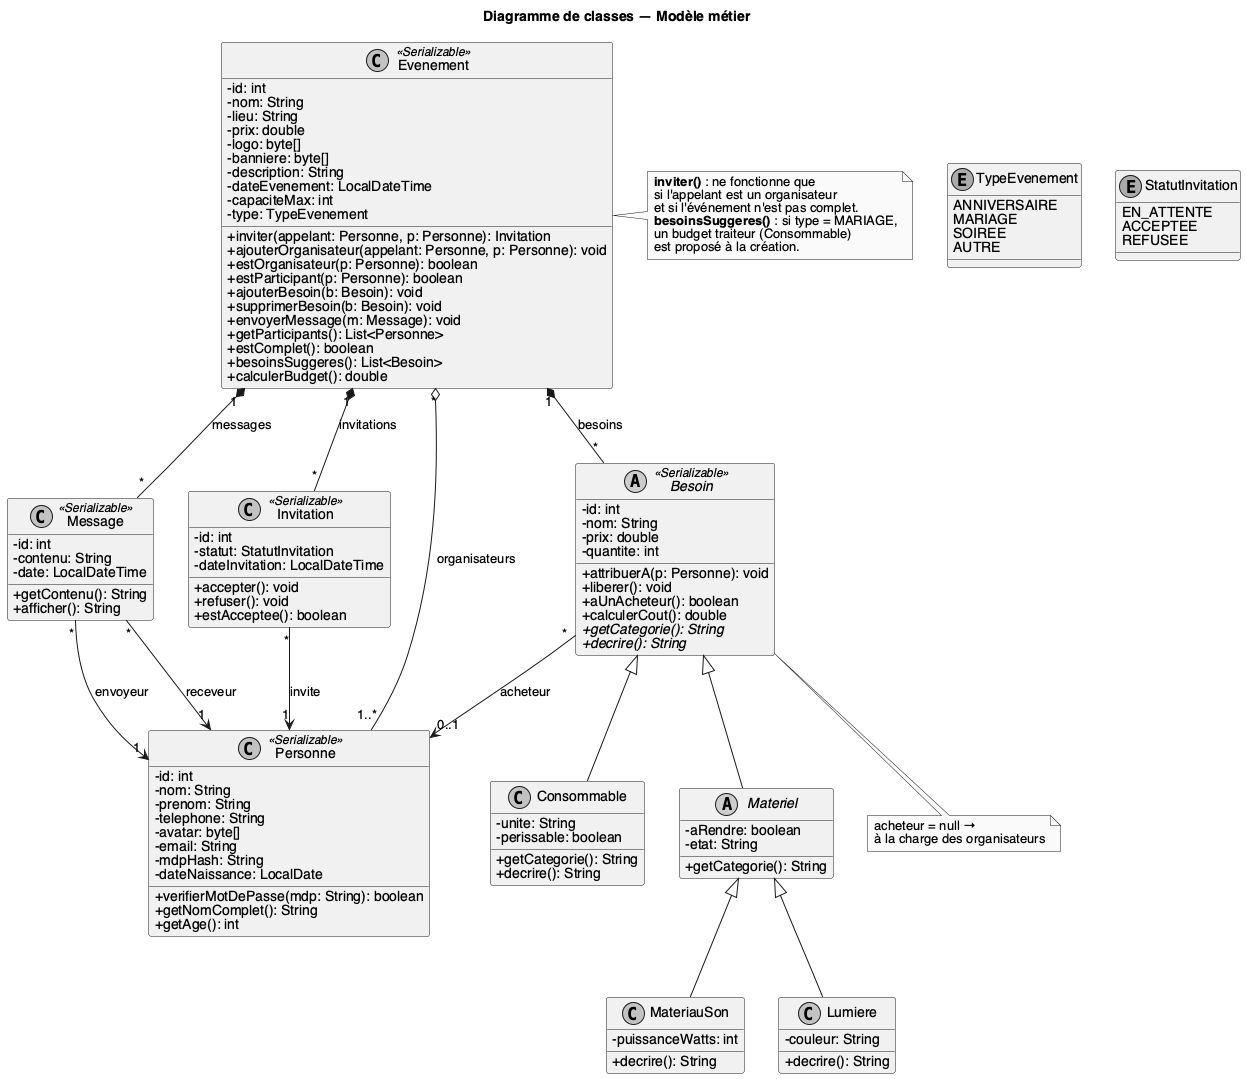

The diagram above was rendered by PlantUML. Its source (embedded in the PNG):
@startuml classes
skinparam shadowing false
skinparam monochrome true
skinparam defaultFontName Helvetica
skinparam classAttributeIconSize 0

title Diagramme de classes — Modèle métier

class Evenement <<Serializable>> {
  -id: int
  -nom: String
  -lieu: String
  -prix: double
  -logo: byte[]
  -banniere: byte[]
  -description: String
  -dateEvenement: LocalDateTime
  -capaciteMax: int
  -type: TypeEvenement
  +inviter(appelant: Personne, p: Personne): Invitation
  +ajouterOrganisateur(appelant: Personne, p: Personne): void
  +estOrganisateur(p: Personne): boolean
  +estParticipant(p: Personne): boolean
  +ajouterBesoin(b: Besoin): void
  +supprimerBesoin(b: Besoin): void
  +envoyerMessage(m: Message): void
  +getParticipants(): List<Personne>
  +estComplet(): boolean
  +besoinsSuggeres(): List<Besoin>
  +calculerBudget(): double
}

enum TypeEvenement {
  ANNIVERSAIRE
  MARIAGE
  SOIREE
  AUTRE
}

class Message <<Serializable>> {
  -id: int
  -contenu: String
  -date: LocalDateTime
  +getContenu(): String
  +afficher(): String
}

class Invitation <<Serializable>> {
  -id: int
  -statut: StatutInvitation
  -dateInvitation: LocalDateTime
  +accepter(): void
  +refuser(): void
  +estAcceptee(): boolean
}

enum StatutInvitation {
  EN_ATTENTE
  ACCEPTEE
  REFUSEE
}

abstract class Besoin <<Serializable>> {
  -id: int
  -nom: String
  -prix: double
  -quantite: int
  +attribuerA(p: Personne): void
  +liberer(): void
  +aUnAcheteur(): boolean
  +calculerCout(): double
  +{abstract} getCategorie(): String
  +{abstract} decrire(): String
}

class Consommable {
  -unite: String
  -perissable: boolean
  +getCategorie(): String
  +decrire(): String
}

abstract class Materiel {
  -aRendre: boolean
  -etat: String
  +getCategorie(): String
}

class MateriauSon {
  -puissanceWatts: int
  +decrire(): String
}

class Lumiere {
  -couleur: String
  +decrire(): String
}

class Personne <<Serializable>> {
  -id: int
  -nom: String
  -prenom: String
  -telephone: String
  -avatar: byte[]
  -email: String
  -mdpHash: String
  -dateNaissance: LocalDate
  +verifierMotDePasse(mdp: String): boolean
  +getNomComplet(): String
  +getAge(): int
}

Evenement "*" o-- "1..*" Personne : organisateurs
Evenement "1" *-- "*" Invitation : invitations
Evenement "1" *-- "*" Besoin : besoins
Evenement "1" *-- "*" Message : messages

Message "*" --> "1" Personne : envoyeur
Message "*" --> "1" Personne : receveur
Invitation "*" --> "1" Personne : invite
Besoin "*" --> "0..1" Personne : acheteur

Besoin <|-- Consommable
Besoin <|-- Materiel
Materiel <|-- MateriauSon
Materiel <|-- Lumiere

note right of Evenement
  **inviter()** : ne fonctionne que
  si l'appelant est un organisateur
  et si l'événement n'est pas complet.
  **besoinsSuggeres()** : si type = MARIAGE,
  un budget traiteur (Consommable)
  est proposé à la création.
end note

note "acheteur = null →\nà la charge des organisateurs" as N2
Besoin .. N2

@enduml